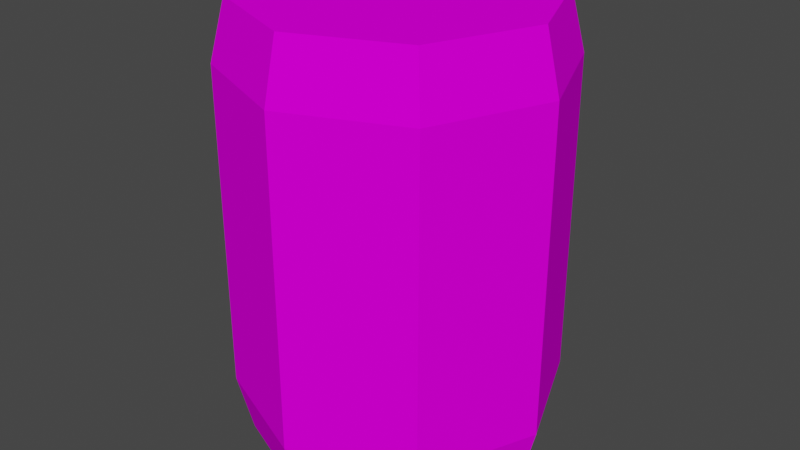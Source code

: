 # Source: BarrelWood01.blend  (saved by Blender 4.2.66; exported with 4.5.12 LTS)
import bpy
from mathutils import Matrix  # noqa: F401  (used for matrix-valued properties, if any)

bpy.ops.wm.read_factory_settings(use_empty=True)
scene = bpy.context.scene
scene.name = 'Scene'

# ---- collections
col_collection = bpy.data.collections.new('Collection'); scene.collection.children.link(col_collection)

# ---- images (referenced by path relative to the original .blend; pixels are not part of the script)
import os
ASSET_DIR = os.environ.get("B2B_ASSET_DIR", "")  # directory of the original .blend (textures are referenced by path, not embedded)
HERE = os.path.dirname(os.path.abspath(__file__))  # packed textures are extracted next to this script under _unpacked/

def load_image(name, relpath, width, height, colorspace="sRGB"):
    """Load a texture the original file referenced (path relative to the .blend, or extracted next to this script)."""
    p = next((c for c in (os.path.join(HERE, relpath), os.path.join(ASSET_DIR, relpath)) if relpath and os.path.exists(c)), "")
    if p:
        img = bpy.data.images.load(p, check_existing=True)
        img.name = name
    else:  # same state as the original file: an image datablock whose file is absent (Cycles renders it pink)
        img = bpy.data.images.new(name, width, height)
        img.source = "FILE"
        img.filepath = "//" + (relpath or name)
    img.colorspace_settings.name = colorspace
    return img
img_barrelwood01_a_png_001 = load_image('BarrelWood01_a.png.001', 'BarrelWood01_a.png', 1024, 1024, 'sRGB')

# ---- materials (node trees are filled in below, after node groups)
mat_primary = bpy.data.materials.new('Primary')
mat_primary.alpha_threshold = 0.0
mat_primary.use_transparent_shadow = False
mat_primary.line_color = (0.0, 0.0, 0.0, 1.0)

# ---- material node trees
mat_primary.use_nodes = True; mat_primary.node_tree.nodes.clear()
_N = mat_primary.node_tree.nodes; _L = mat_primary.node_tree.links
n0 = _N.new('ShaderNodeOutputMaterial'); n0.name = 'Material Output'; n0.location = (300, 300)
n1 = _N.new('ShaderNodeBsdfPrincipled'); n1.name = 'Principled BSDF'; n1.location = (10, 300)
n1.distribution = 'GGX'
n1.subsurface_method = 'RANDOM_WALK_SKIN'
n1.inputs[2].default_value = 0.4
n1.inputs[3].default_value = 1.45
n1.inputs[13].default_value = 0.0
n1.inputs[27].default_value = (0.0, 0.0, 0.0, 1.0)
n1.inputs[28].default_value = 1.0
n2 = _N.new('ShaderNodeTexImage'); n2.name = 'Image Texture'; n2.location = (-280, 280)
n2.image = img_barrelwood01_a_png_001
n2.interpolation = 'Closest'
_L.new(n1.outputs[0], n0.inputs[0])
_L.new(n2.outputs[0], n1.inputs[0])
n0.is_active_output = True

# ---- world
world_world = bpy.data.worlds.new('World'); scene.world = world_world
world_world.use_nodes = True; world_world.node_tree.nodes.clear()
_N = world_world.node_tree.nodes; _L = world_world.node_tree.links
n0 = _N.new('ShaderNodeOutputWorld'); n0.name = 'World Output'; n0.location = (300, 300)
n1 = _N.new('ShaderNodeBackground'); n1.name = 'Background'; n1.location = (10, 300)
n1.inputs[0].default_value = (0.05088, 0.05088, 0.05088, 1.0)
_L.new(n1.outputs[0], n0.inputs[0])
n0.is_active_output = True
world_world.color = (0.05088, 0.05088, 0.05088)
world_world.use_sun_shadow = False
world_world.sun_shadow_jitter_overblur = 0.0

# ---- meshes
me_cylinder = bpy.data.meshes.new('Cylinder')
me_cylinder.from_pydata([(-2.384e-09, 0.35, 0.18), (-2.384e-09, 0.35, 1.23), (0.2475, 0.2475, 0.18), (0.2475, 0.2475, 1.23), (0.35, -2.409e-08, 0.18), (0.35, -2.409e-08, 1.23), (0.2475, -0.2475, 0.18), (0.2475, -0.2475, 1.23), (-3.298e-08, -0.35, 0.18), (-3.298e-08, -0.35, 1.23), (-0.2475, -0.2475, 0.18), (-0.2475, -0.2475, 1.23), (-0.35, -4.618e-09, 0.18), (-0.35, -4.618e-09, 1.23), (-0.2475, 0.2475, 0.18), (-0.2475, 0.2475, 1.23), (-2.384e-09, 0.385, 0.32), (-2.384e-09, 0.385, 1.09), (0.2722, 0.2722, 1.09), (0.2722, 0.2722, 0.32), (0.385, -2.458e-08, 1.09), (0.385, -2.458e-08, 0.32), (0.2722, -0.2722, 1.09), (0.2722, -0.2722, 0.32), (-3.604e-08, -0.385, 1.09), (-3.604e-08, -0.385, 0.32), (-0.2722, -0.2722, 1.09), (-0.2722, -0.2722, 0.32), (-0.385, -3.158e-09, 1.09), (-0.385, -3.158e-09, 0.32), (-0.2722, 0.2722, 1.09), (-0.2722, 0.2722, 0.32), (-2.384e-09, 0.35, 0.18), (0.2475, 0.2475, 0.18), (0.35, -2.409e-08, 0.18), (0.2475, -0.2475, 0.18), (-3.298e-08, -0.35, 0.18), (-0.2475, -0.2475, 0.18), (-0.35, -4.618e-09, 0.18), (-0.2475, 0.2475, 0.18)], [], [(17, 1, 3, 18), (18, 3, 5, 20), (20, 5, 7, 22), (22, 7, 9, 24), (24, 9, 11, 26), (26, 11, 13, 28), (7, 5, 11, 9), (28, 13, 15, 30), (30, 15, 1, 17), (3, 1, 15, 13), (5, 3, 13, 11), (14, 31, 16, 0), (31, 30, 17, 16), (12, 29, 31, 14), (29, 28, 30, 31), (10, 27, 29, 12), (27, 26, 28, 29), (8, 25, 27, 10), (25, 24, 26, 27), (6, 23, 25, 8), (23, 22, 24, 25), (4, 21, 23, 6), (21, 20, 22, 23), (2, 19, 21, 4), (19, 18, 20, 21), (0, 16, 19, 2), (16, 17, 18, 19), (35, 36, 37, 34), (33, 38, 39, 32), (34, 37, 38, 33)])
_uv = me_cylinder.uv_layers.new(name='UVMap')
_uv.uv.foreach_set('vector', [0.2656, 0.8542, 0.2656, 0.9167, 0.1719, 0.9167, 0.1719, 0.8542, 0.1719, 0.8542, 0.1719, 0.9167, 0.07812, 0.9167, 0.07812, 0.8542, 0.07812, 0.8542, 0.07812, 0.9167, 0.0, 0.9167, 0.0, 0.8542, 0.7344, 0.8542, 0.7344, 0.9167, 0.6406, 0.9167, 0.6406, 0.8542, 0.6406, 0.8542, 0.6406, 0.9167, 0.5469, 0.9167, 0.5469, 0.8542, 0.5469, 0.8542, 0.5469, 0.9167, 0.4531, 0.9167, 0.4531, 0.8542, 0.9219, 0.3542, 1.0, 0.4792, 0.7344, 0.4792, 0.8125, 0.3542, 0.4531, 0.8542, 0.4531, 0.9167, 0.3594, 0.9167, 0.3594, 0.8542, 0.3594, 0.8542, 0.3594, 0.9167, 0.2656, 0.9167, 0.2656, 0.8542, 1.0, 0.625, 0.9219, 0.7292, 0.8125, 0.7292, 0.7344, 0.625, 1.0, 0.4792, 1.0, 0.625, 0.7344, 0.625, 0.7344, 0.4792, 0.3594, 0.1458, 0.3594, 0.2083, 0.2656, 0.2083, 0.2656, 0.1458, 0.3594, 0.2083, 0.3594, 0.8542, 0.2656, 0.8542, 0.2656, 0.2083, 0.4531, 0.1458, 0.4531, 0.2083, 0.3594, 0.2083, 0.3594, 0.1458, 0.4531, 0.2083, 0.4531, 0.8542, 0.3594, 0.8542, 0.3594, 0.2083, 0.5469, 0.1458, 0.5469, 0.2083, 0.4531, 0.2083, 0.4531, 0.1458, 0.5469, 0.2083, 0.5469, 0.8542, 0.4531, 0.8542, 0.4531, 0.2083, 0.6406, 0.1458, 0.6406, 0.2083, 0.5469, 0.2083, 0.5469, 0.1458, 0.6406, 0.2083, 0.6406, 0.8542, 0.5469, 0.8542, 0.5469, 0.2083, 0.7344, 0.1458, 0.7344, 0.2083, 0.6406, 0.2083, 0.6406, 0.1458, 0.7344, 0.2083, 0.7344, 0.8542, 0.6406, 0.8542, 0.6406, 0.2083, 0.07812, 0.1458, 0.07812, 0.2083, 0.0, 0.2083, 0.0, 0.1458, 0.07812, 0.2083, 0.07812, 0.8542, 0.0, 0.8542, 0.0, 0.2083, 0.1719, 0.1458, 0.1719, 0.2083, 0.07812, 0.2083, 0.07812, 0.1458, 0.1719, 0.2083, 0.1719, 0.8542, 0.07812, 0.8542, 0.07812, 0.2083, 0.2656, 0.1458, 0.2656, 0.2083, 0.1719, 0.2083, 0.1719, 0.1458, 0.2656, 0.2083, 0.2656, 0.8542, 0.1719, 0.8542, 0.1719, 0.2083, 0.9219, 0.3542, 0.8125, 0.3542, 0.7344, 0.4792, 1.0, 0.4792, 1.0, 0.625, 0.7344, 0.625, 0.8125, 0.7292, 0.9219, 0.7292, 1.0, 0.4792, 0.7344, 0.4792, 0.7344, 0.625, 1.0, 0.625])
me_cylinder.materials.append(mat_primary)
me_cylinder.update()

# ---- objects
ob_barrelwood01 = bpy.data.objects.new('BarrelWood01', me_cylinder)

# ---- transforms, parenting, visibility, modifiers, constraints
ob_barrelwood01.location = (0.0, 0.0, 0.0)

# ---- collection membership
col_collection.objects.link(ob_barrelwood01)

# ---- scene / render settings (as saved in the file)
scene.frame_start = 1; scene.frame_end = 250; scene.frame_set(0)
scene.render.engine = 'BLENDER_EEVEE_NEXT'
scene.cycles.sampling_pattern = 'TABULATED_SOBOL'
scene.cycles.use_light_tree = False
scene.view_settings.view_transform = 'Filmic'
bpy.context.view_layer.update()

# ---- added for rendering (the .blend has no active camera and no usable light): camera, sun
cam_auto = bpy.data.cameras.new('AutoCamera')
cam_auto.lens = 50.0
cam_auto.sensor_width = 36.0
cam_auto.clip_end = 1000.0
ob_auto_camera = bpy.data.objects.new('AutoCamera', cam_auto)
scene.collection.objects.link(ob_auto_camera)
ob_auto_camera.location = (1.3996, -1.67952, 1.82468)
ob_auto_camera.rotation_euler = (1.09748, -7.21219e-08, 0.694738)
scene.camera = ob_auto_camera
light_auto_sun = bpy.data.lights.new('AutoSun', 'SUN')
light_auto_sun.energy = 3.0
light_auto_sun.angle = 0.0523599
ob_auto_sun = bpy.data.objects.new('AutoSun', light_auto_sun)
scene.collection.objects.link(ob_auto_sun)
ob_auto_sun.rotation_euler = (0.872665, 0.174533, 0.523599)
bpy.context.view_layer.update()
